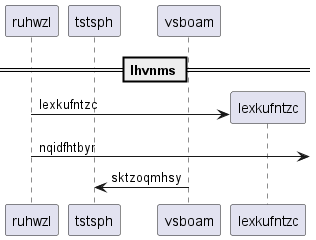

The diagram above was rendered by PlantUML. Its source (embedded in the PNG):
@startuml
participant ruhwzl as 0
participant tstsph as 1
participant vsboam as 2
== lhvnms ==
create participant lexkufntzc as 3
0 -> 3 : lexkufntzc
0 ->] : nqidfhtbyr
2 -> 1: sktzoqmhsy
@enduml